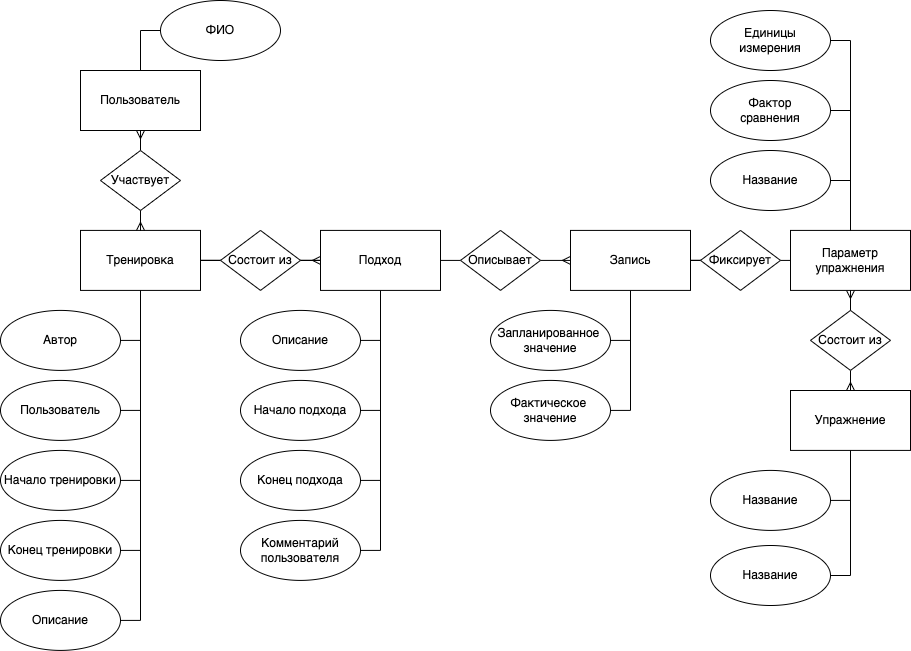

The diagram above was exported from draw.io. Its source (the exported page's mxGraphModel, read from the mxfile embedded in the PNG):
<mxGraphModel dx="1146" dy="1860" grid="1" gridSize="10" guides="1" tooltips="1" connect="1" arrows="1" fold="1" page="1" pageScale="1" pageWidth="827" pageHeight="1169" math="0" shadow="0">
  <root>
    <mxCell id="0" />
    <mxCell id="1" parent="0" />
    <mxCell id="8GNpde-s5U4PV-XL_drg-76" style="edgeStyle=orthogonalEdgeStyle;rounded=0;orthogonalLoop=1;jettySize=auto;html=1;exitX=0.5;exitY=0;exitDx=0;exitDy=0;entryX=0;entryY=0.5;entryDx=0;entryDy=0;startArrow=none;startFill=0;endArrow=none;endFill=0;" parent="1" source="CraoeN1DmBJr1IFKAcFy-1" target="CraoeN1DmBJr1IFKAcFy-2" edge="1">
      <mxGeometry relative="1" as="geometry" />
    </mxCell>
    <mxCell id="CraoeN1DmBJr1IFKAcFy-1" value="Пользователь" style="rounded=0;whiteSpace=wrap;html=1;" parent="1" vertex="1">
      <mxGeometry x="380" y="50" width="120" height="60" as="geometry" />
    </mxCell>
    <mxCell id="CraoeN1DmBJr1IFKAcFy-2" value="ФИО" style="ellipse;whiteSpace=wrap;html=1;" parent="1" vertex="1">
      <mxGeometry x="460" y="-20.000000000000057" width="120" height="60" as="geometry" />
    </mxCell>
    <mxCell id="CraoeN1DmBJr1IFKAcFy-9" style="edgeStyle=orthogonalEdgeStyle;rounded=0;orthogonalLoop=1;jettySize=auto;html=1;entryX=0;entryY=0.5;entryDx=0;entryDy=0;startArrow=none;startFill=0;endArrow=ERmany;endFill=0;" parent="1" source="8GNpde-s5U4PV-XL_drg-3" target="CraoeN1DmBJr1IFKAcFy-5" edge="1">
      <mxGeometry relative="1" as="geometry" />
    </mxCell>
    <mxCell id="CraoeN1DmBJr1IFKAcFy-13" style="edgeStyle=orthogonalEdgeStyle;rounded=0;orthogonalLoop=1;jettySize=auto;html=1;entryX=1;entryY=0.5;entryDx=0;entryDy=0;startArrow=none;startFill=0;endArrow=none;endFill=0;" parent="1" source="CraoeN1DmBJr1IFKAcFy-4" target="CraoeN1DmBJr1IFKAcFy-11" edge="1">
      <mxGeometry relative="1" as="geometry" />
    </mxCell>
    <mxCell id="CraoeN1DmBJr1IFKAcFy-16" style="edgeStyle=orthogonalEdgeStyle;rounded=0;orthogonalLoop=1;jettySize=auto;html=1;entryX=1;entryY=0.5;entryDx=0;entryDy=0;startArrow=none;startFill=0;endArrow=none;endFill=0;" parent="1" source="CraoeN1DmBJr1IFKAcFy-4" target="CraoeN1DmBJr1IFKAcFy-14" edge="1">
      <mxGeometry relative="1" as="geometry" />
    </mxCell>
    <mxCell id="CraoeN1DmBJr1IFKAcFy-17" style="edgeStyle=orthogonalEdgeStyle;rounded=0;orthogonalLoop=1;jettySize=auto;html=1;entryX=1;entryY=0.5;entryDx=0;entryDy=0;startArrow=none;startFill=0;endArrow=none;endFill=0;" parent="1" source="CraoeN1DmBJr1IFKAcFy-4" target="CraoeN1DmBJr1IFKAcFy-15" edge="1">
      <mxGeometry relative="1" as="geometry" />
    </mxCell>
    <mxCell id="CraoeN1DmBJr1IFKAcFy-25" style="edgeStyle=orthogonalEdgeStyle;rounded=0;orthogonalLoop=1;jettySize=auto;html=1;entryX=1;entryY=0.5;entryDx=0;entryDy=0;startArrow=none;startFill=0;endArrow=none;endFill=0;" parent="1" source="CraoeN1DmBJr1IFKAcFy-4" target="CraoeN1DmBJr1IFKAcFy-24" edge="1">
      <mxGeometry relative="1" as="geometry" />
    </mxCell>
    <mxCell id="CraoeN1DmBJr1IFKAcFy-4" value="Тренировка" style="rounded=0;whiteSpace=wrap;html=1;" parent="1" vertex="1">
      <mxGeometry x="380" y="209.91" width="120" height="60" as="geometry" />
    </mxCell>
    <mxCell id="CraoeN1DmBJr1IFKAcFy-19" style="edgeStyle=orthogonalEdgeStyle;rounded=0;orthogonalLoop=1;jettySize=auto;html=1;entryX=1;entryY=0.5;entryDx=0;entryDy=0;startArrow=none;startFill=0;endArrow=none;endFill=0;" parent="1" source="CraoeN1DmBJr1IFKAcFy-5" target="CraoeN1DmBJr1IFKAcFy-18" edge="1">
      <mxGeometry relative="1" as="geometry">
        <Array as="points">
          <mxPoint x="680" y="320" />
        </Array>
      </mxGeometry>
    </mxCell>
    <mxCell id="8GNpde-s5U4PV-XL_drg-63" style="edgeStyle=orthogonalEdgeStyle;rounded=0;orthogonalLoop=1;jettySize=auto;html=1;exitX=0.5;exitY=1;exitDx=0;exitDy=0;entryX=1;entryY=0.5;entryDx=0;entryDy=0;startArrow=none;startFill=0;endArrow=none;endFill=0;" parent="1" source="CraoeN1DmBJr1IFKAcFy-5" target="8GNpde-s5U4PV-XL_drg-60" edge="1">
      <mxGeometry relative="1" as="geometry" />
    </mxCell>
    <mxCell id="8GNpde-s5U4PV-XL_drg-64" style="edgeStyle=orthogonalEdgeStyle;rounded=0;orthogonalLoop=1;jettySize=auto;html=1;exitX=0.5;exitY=1;exitDx=0;exitDy=0;entryX=1;entryY=0.5;entryDx=0;entryDy=0;startArrow=none;startFill=0;endArrow=none;endFill=0;" parent="1" source="CraoeN1DmBJr1IFKAcFy-5" target="8GNpde-s5U4PV-XL_drg-61" edge="1">
      <mxGeometry relative="1" as="geometry" />
    </mxCell>
    <mxCell id="8GNpde-s5U4PV-XL_drg-65" style="edgeStyle=orthogonalEdgeStyle;rounded=0;orthogonalLoop=1;jettySize=auto;html=1;exitX=0.5;exitY=1;exitDx=0;exitDy=0;entryX=1;entryY=0.5;entryDx=0;entryDy=0;startArrow=none;startFill=0;endArrow=none;endFill=0;" parent="1" source="CraoeN1DmBJr1IFKAcFy-5" target="8GNpde-s5U4PV-XL_drg-62" edge="1">
      <mxGeometry relative="1" as="geometry" />
    </mxCell>
    <mxCell id="8GNpde-s5U4PV-XL_drg-71" style="edgeStyle=orthogonalEdgeStyle;rounded=0;orthogonalLoop=1;jettySize=auto;html=1;exitX=1;exitY=0.5;exitDx=0;exitDy=0;entryX=0;entryY=0.5;entryDx=0;entryDy=0;startArrow=none;startFill=0;endArrow=none;endFill=0;" parent="1" source="CraoeN1DmBJr1IFKAcFy-5" target="8GNpde-s5U4PV-XL_drg-70" edge="1">
      <mxGeometry relative="1" as="geometry" />
    </mxCell>
    <mxCell id="CraoeN1DmBJr1IFKAcFy-5" value="Подход" style="rounded=0;whiteSpace=wrap;html=1;" parent="1" vertex="1">
      <mxGeometry x="620" y="209.91" width="120" height="60" as="geometry" />
    </mxCell>
    <mxCell id="CraoeN1DmBJr1IFKAcFy-10" value="Автор" style="ellipse;whiteSpace=wrap;html=1;" parent="1" vertex="1">
      <mxGeometry x="300" y="289.90999999999997" width="120" height="60" as="geometry" />
    </mxCell>
    <mxCell id="CraoeN1DmBJr1IFKAcFy-11" value="Пользователь" style="ellipse;whiteSpace=wrap;html=1;" parent="1" vertex="1">
      <mxGeometry x="300" y="359.90999999999997" width="120" height="60" as="geometry" />
    </mxCell>
    <mxCell id="CraoeN1DmBJr1IFKAcFy-12" style="edgeStyle=orthogonalEdgeStyle;rounded=0;orthogonalLoop=1;jettySize=auto;html=1;exitX=0.5;exitY=1;exitDx=0;exitDy=0;entryX=1;entryY=0.5;entryDx=0;entryDy=0;endArrow=none;endFill=0;" parent="1" source="CraoeN1DmBJr1IFKAcFy-4" target="CraoeN1DmBJr1IFKAcFy-10" edge="1">
      <mxGeometry relative="1" as="geometry">
        <mxPoint x="230" y="279.90999999999997" as="sourcePoint" />
        <mxPoint x="210" y="329.90999999999997" as="targetPoint" />
      </mxGeometry>
    </mxCell>
    <mxCell id="CraoeN1DmBJr1IFKAcFy-14" value="Начало тренировки" style="ellipse;whiteSpace=wrap;html=1;" parent="1" vertex="1">
      <mxGeometry x="300" y="429.90999999999997" width="120" height="60" as="geometry" />
    </mxCell>
    <mxCell id="CraoeN1DmBJr1IFKAcFy-15" value="Конец тренировки" style="ellipse;whiteSpace=wrap;html=1;" parent="1" vertex="1">
      <mxGeometry x="300" y="499.90999999999997" width="120" height="60" as="geometry" />
    </mxCell>
    <mxCell id="CraoeN1DmBJr1IFKAcFy-18" value="Описание" style="ellipse;whiteSpace=wrap;html=1;" parent="1" vertex="1">
      <mxGeometry x="540" y="289.90999999999997" width="120" height="60" as="geometry" />
    </mxCell>
    <mxCell id="CraoeN1DmBJr1IFKAcFy-24" value="Описание" style="ellipse;whiteSpace=wrap;html=1;" parent="1" vertex="1">
      <mxGeometry x="300" y="569.91" width="120" height="60" as="geometry" />
    </mxCell>
    <mxCell id="8GNpde-s5U4PV-XL_drg-74" style="edgeStyle=orthogonalEdgeStyle;rounded=0;orthogonalLoop=1;jettySize=auto;html=1;exitX=0.5;exitY=1;exitDx=0;exitDy=0;startArrow=none;startFill=0;endArrow=ERmany;endFill=0;" parent="1" source="8GNpde-s5U4PV-XL_drg-2" target="CraoeN1DmBJr1IFKAcFy-4" edge="1">
      <mxGeometry relative="1" as="geometry" />
    </mxCell>
    <mxCell id="8GNpde-s5U4PV-XL_drg-75" style="edgeStyle=orthogonalEdgeStyle;rounded=0;orthogonalLoop=1;jettySize=auto;html=1;exitX=0.5;exitY=0;exitDx=0;exitDy=0;entryX=0.5;entryY=1;entryDx=0;entryDy=0;startArrow=none;startFill=0;endArrow=ERmany;endFill=0;" parent="1" source="8GNpde-s5U4PV-XL_drg-2" target="CraoeN1DmBJr1IFKAcFy-1" edge="1">
      <mxGeometry relative="1" as="geometry" />
    </mxCell>
    <mxCell id="8GNpde-s5U4PV-XL_drg-2" value="Участвует" style="rhombus;whiteSpace=wrap;html=1;" parent="1" vertex="1">
      <mxGeometry x="400" y="130" width="80" height="60" as="geometry" />
    </mxCell>
    <mxCell id="8GNpde-s5U4PV-XL_drg-4" value="" style="edgeStyle=orthogonalEdgeStyle;rounded=0;orthogonalLoop=1;jettySize=auto;html=1;entryX=0;entryY=0.5;entryDx=0;entryDy=0;startArrow=none;startFill=0;endArrow=none;endFill=0;" parent="1" source="CraoeN1DmBJr1IFKAcFy-4" target="8GNpde-s5U4PV-XL_drg-3" edge="1">
      <mxGeometry relative="1" as="geometry">
        <mxPoint x="500" y="240" as="sourcePoint" />
        <mxPoint x="620" y="240" as="targetPoint" />
      </mxGeometry>
    </mxCell>
    <mxCell id="8GNpde-s5U4PV-XL_drg-3" value="Состоит из" style="rhombus;whiteSpace=wrap;html=1;" parent="1" vertex="1">
      <mxGeometry x="520" y="209.91" width="80" height="60" as="geometry" />
    </mxCell>
    <mxCell id="8GNpde-s5U4PV-XL_drg-14" style="edgeStyle=orthogonalEdgeStyle;rounded=0;orthogonalLoop=1;jettySize=auto;html=1;entryX=1;entryY=0.5;entryDx=0;entryDy=0;endArrow=none;endFill=0;" parent="1" source="8GNpde-s5U4PV-XL_drg-5" target="8GNpde-s5U4PV-XL_drg-7" edge="1">
      <mxGeometry relative="1" as="geometry" />
    </mxCell>
    <mxCell id="8GNpde-s5U4PV-XL_drg-41" style="edgeStyle=orthogonalEdgeStyle;rounded=0;orthogonalLoop=1;jettySize=auto;html=1;entryX=0.5;entryY=1;entryDx=0;entryDy=0;endArrow=ERmany;endFill=0;startArrow=none;startFill=0;" parent="1" source="8GNpde-s5U4PV-XL_drg-48" target="8GNpde-s5U4PV-XL_drg-35" edge="1">
      <mxGeometry relative="1" as="geometry" />
    </mxCell>
    <mxCell id="8GNpde-s5U4PV-XL_drg-5" value="Упражнение" style="rounded=0;whiteSpace=wrap;html=1;" parent="1" vertex="1">
      <mxGeometry x="1090" y="370" width="120" height="59.91" as="geometry" />
    </mxCell>
    <mxCell id="8GNpde-s5U4PV-XL_drg-7" value="Название" style="ellipse;whiteSpace=wrap;html=1;" parent="1" vertex="1">
      <mxGeometry x="1010" y="449.91" width="120" height="60" as="geometry" />
    </mxCell>
    <mxCell id="8GNpde-s5U4PV-XL_drg-51" style="edgeStyle=orthogonalEdgeStyle;rounded=0;orthogonalLoop=1;jettySize=auto;html=1;exitX=0.5;exitY=0;exitDx=0;exitDy=0;entryX=1;entryY=0.5;entryDx=0;entryDy=0;startArrow=none;startFill=0;endArrow=none;endFill=0;" parent="1" source="8GNpde-s5U4PV-XL_drg-35" target="8GNpde-s5U4PV-XL_drg-46" edge="1">
      <mxGeometry relative="1" as="geometry" />
    </mxCell>
    <mxCell id="8GNpde-s5U4PV-XL_drg-53" style="edgeStyle=orthogonalEdgeStyle;rounded=0;orthogonalLoop=1;jettySize=auto;html=1;entryX=1;entryY=0.5;entryDx=0;entryDy=0;startArrow=none;startFill=0;endArrow=none;endFill=0;" parent="1" source="8GNpde-s5U4PV-XL_drg-54" target="8GNpde-s5U4PV-XL_drg-52" edge="1">
      <mxGeometry relative="1" as="geometry" />
    </mxCell>
    <mxCell id="8GNpde-s5U4PV-XL_drg-35" value="Параметр&lt;br&gt;упражнения" style="rounded=0;whiteSpace=wrap;html=1;" parent="1" vertex="1">
      <mxGeometry x="1090" y="209.91" width="120" height="60" as="geometry" />
    </mxCell>
    <mxCell id="8GNpde-s5U4PV-XL_drg-43" style="edgeStyle=orthogonalEdgeStyle;rounded=0;orthogonalLoop=1;jettySize=auto;html=1;entryX=0.5;entryY=0;entryDx=0;entryDy=0;startArrow=none;startFill=0;endArrow=none;endFill=0;exitX=1;exitY=0.5;exitDx=0;exitDy=0;" parent="1" source="8GNpde-s5U4PV-XL_drg-42" target="8GNpde-s5U4PV-XL_drg-35" edge="1">
      <mxGeometry relative="1" as="geometry">
        <Array as="points">
          <mxPoint x="1150" y="160" />
        </Array>
      </mxGeometry>
    </mxCell>
    <mxCell id="8GNpde-s5U4PV-XL_drg-42" value="Название" style="ellipse;whiteSpace=wrap;html=1;" parent="1" vertex="1">
      <mxGeometry x="1010" y="130" width="120" height="60" as="geometry" />
    </mxCell>
    <mxCell id="8GNpde-s5U4PV-XL_drg-45" style="edgeStyle=orthogonalEdgeStyle;rounded=0;orthogonalLoop=1;jettySize=auto;html=1;entryX=0.5;entryY=0;entryDx=0;entryDy=0;startArrow=none;startFill=0;endArrow=none;endFill=0;" parent="1" source="8GNpde-s5U4PV-XL_drg-44" target="8GNpde-s5U4PV-XL_drg-35" edge="1">
      <mxGeometry relative="1" as="geometry">
        <Array as="points">
          <mxPoint x="1150" y="90" />
        </Array>
      </mxGeometry>
    </mxCell>
    <mxCell id="8GNpde-s5U4PV-XL_drg-44" value="Фактор&lt;br&gt;сравнения" style="ellipse;whiteSpace=wrap;html=1;" parent="1" vertex="1">
      <mxGeometry x="1010" y="60" width="120" height="60" as="geometry" />
    </mxCell>
    <mxCell id="8GNpde-s5U4PV-XL_drg-46" value="Единицы&lt;br&gt;измерения" style="ellipse;whiteSpace=wrap;html=1;" parent="1" vertex="1">
      <mxGeometry x="1010" y="-10" width="120" height="60" as="geometry" />
    </mxCell>
    <mxCell id="8GNpde-s5U4PV-XL_drg-50" style="edgeStyle=orthogonalEdgeStyle;rounded=0;orthogonalLoop=1;jettySize=auto;html=1;exitX=0.5;exitY=1;exitDx=0;exitDy=0;entryX=0.5;entryY=0;entryDx=0;entryDy=0;startArrow=none;startFill=0;endArrow=ERmany;endFill=0;" parent="1" source="8GNpde-s5U4PV-XL_drg-48" target="8GNpde-s5U4PV-XL_drg-5" edge="1">
      <mxGeometry relative="1" as="geometry" />
    </mxCell>
    <mxCell id="8GNpde-s5U4PV-XL_drg-48" value="Состоит из" style="rhombus;whiteSpace=wrap;html=1;" parent="1" vertex="1">
      <mxGeometry x="1110" y="289.90999999999997" width="80" height="60" as="geometry" />
    </mxCell>
    <mxCell id="8GNpde-s5U4PV-XL_drg-67" style="edgeStyle=orthogonalEdgeStyle;rounded=0;orthogonalLoop=1;jettySize=auto;html=1;entryX=1;entryY=0.5;entryDx=0;entryDy=0;startArrow=none;startFill=0;endArrow=none;endFill=0;" parent="1" source="8GNpde-s5U4PV-XL_drg-52" target="8GNpde-s5U4PV-XL_drg-66" edge="1">
      <mxGeometry relative="1" as="geometry" />
    </mxCell>
    <mxCell id="8GNpde-s5U4PV-XL_drg-69" style="edgeStyle=orthogonalEdgeStyle;rounded=0;orthogonalLoop=1;jettySize=auto;html=1;exitX=0.5;exitY=1;exitDx=0;exitDy=0;entryX=1;entryY=0.5;entryDx=0;entryDy=0;startArrow=none;startFill=0;endArrow=none;endFill=0;" parent="1" source="8GNpde-s5U4PV-XL_drg-52" target="8GNpde-s5U4PV-XL_drg-68" edge="1">
      <mxGeometry relative="1" as="geometry" />
    </mxCell>
    <mxCell id="8GNpde-s5U4PV-XL_drg-52" value="Запись" style="rounded=0;whiteSpace=wrap;html=1;" parent="1" vertex="1">
      <mxGeometry x="870" y="209.91" width="120" height="60" as="geometry" />
    </mxCell>
    <mxCell id="8GNpde-s5U4PV-XL_drg-57" style="edgeStyle=orthogonalEdgeStyle;rounded=0;orthogonalLoop=1;jettySize=auto;html=1;exitX=1;exitY=0.5;exitDx=0;exitDy=0;entryX=0;entryY=0.5;entryDx=0;entryDy=0;startArrow=none;startFill=0;endArrow=none;endFill=0;" parent="1" source="8GNpde-s5U4PV-XL_drg-54" target="8GNpde-s5U4PV-XL_drg-35" edge="1">
      <mxGeometry relative="1" as="geometry" />
    </mxCell>
    <mxCell id="8GNpde-s5U4PV-XL_drg-54" value="Фиксирует" style="rhombus;whiteSpace=wrap;html=1;" parent="1" vertex="1">
      <mxGeometry x="1000" y="209.90999999999997" width="80" height="60" as="geometry" />
    </mxCell>
    <mxCell id="8GNpde-s5U4PV-XL_drg-59" style="edgeStyle=orthogonalEdgeStyle;rounded=0;orthogonalLoop=1;jettySize=auto;html=1;exitX=1;exitY=0.5;exitDx=0;exitDy=0;entryX=0.5;entryY=1;entryDx=0;entryDy=0;startArrow=none;startFill=0;endArrow=none;endFill=0;" parent="1" source="8GNpde-s5U4PV-XL_drg-58" target="8GNpde-s5U4PV-XL_drg-5" edge="1">
      <mxGeometry relative="1" as="geometry" />
    </mxCell>
    <mxCell id="8GNpde-s5U4PV-XL_drg-58" value="Название" style="ellipse;whiteSpace=wrap;html=1;" parent="1" vertex="1">
      <mxGeometry x="1010" y="525" width="120" height="60" as="geometry" />
    </mxCell>
    <mxCell id="8GNpde-s5U4PV-XL_drg-60" value="Начало подхода" style="ellipse;whiteSpace=wrap;html=1;" parent="1" vertex="1">
      <mxGeometry x="540" y="359.90999999999997" width="120" height="60" as="geometry" />
    </mxCell>
    <mxCell id="8GNpde-s5U4PV-XL_drg-61" value="Конец подхода" style="ellipse;whiteSpace=wrap;html=1;" parent="1" vertex="1">
      <mxGeometry x="540" y="429.90999999999997" width="120" height="60" as="geometry" />
    </mxCell>
    <mxCell id="8GNpde-s5U4PV-XL_drg-62" value="Комментарий&lt;br&gt;пользователя" style="ellipse;whiteSpace=wrap;html=1;" parent="1" vertex="1">
      <mxGeometry x="540" y="499.90999999999997" width="120" height="60" as="geometry" />
    </mxCell>
    <mxCell id="8GNpde-s5U4PV-XL_drg-66" value="Запланированное&amp;nbsp;&lt;br&gt;значение" style="ellipse;whiteSpace=wrap;html=1;" parent="1" vertex="1">
      <mxGeometry x="790" y="289.90999999999997" width="120" height="60" as="geometry" />
    </mxCell>
    <mxCell id="8GNpde-s5U4PV-XL_drg-68" value="Фактическое&amp;nbsp;&lt;br&gt;значение" style="ellipse;whiteSpace=wrap;html=1;" parent="1" vertex="1">
      <mxGeometry x="790" y="359.90999999999997" width="120" height="60" as="geometry" />
    </mxCell>
    <mxCell id="8GNpde-s5U4PV-XL_drg-72" style="edgeStyle=orthogonalEdgeStyle;rounded=0;orthogonalLoop=1;jettySize=auto;html=1;exitX=1;exitY=0.5;exitDx=0;exitDy=0;entryX=0;entryY=0.5;entryDx=0;entryDy=0;startArrow=none;startFill=0;endArrow=ERmany;endFill=0;" parent="1" source="8GNpde-s5U4PV-XL_drg-70" target="8GNpde-s5U4PV-XL_drg-52" edge="1">
      <mxGeometry relative="1" as="geometry" />
    </mxCell>
    <mxCell id="8GNpde-s5U4PV-XL_drg-70" value="Описывает" style="rhombus;whiteSpace=wrap;html=1;" parent="1" vertex="1">
      <mxGeometry x="760" y="209.90999999999997" width="80" height="60" as="geometry" />
    </mxCell>
  </root>
</mxGraphModel>